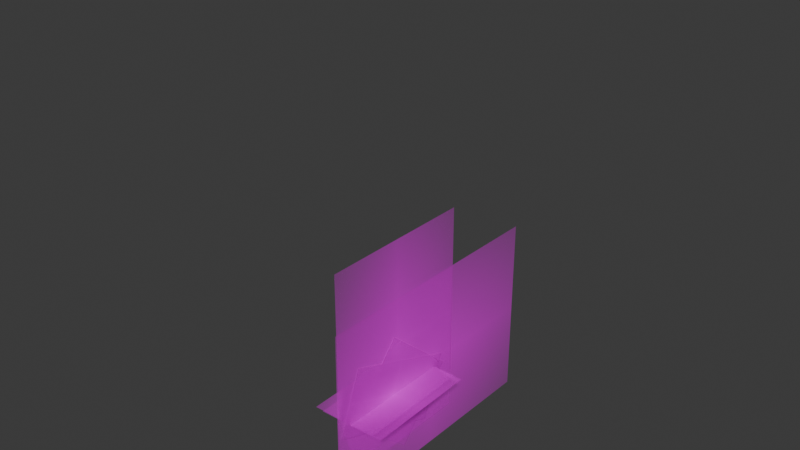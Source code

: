 # Source: CascanuecesAnimaciones.blend  (saved by Blender 4.5.90; exported with 4.5.12 LTS)
import bpy
from mathutils import Matrix  # noqa: F401  (used for matrix-valued properties, if any)

bpy.ops.wm.read_factory_settings(use_empty=True)
scene = bpy.context.scene
scene.name = 'Scene'

# ---- collections
col_collection = bpy.data.collections.new('Collection'); scene.collection.children.link(col_collection)

# ---- images (referenced by path relative to the original .blend; pixels are not part of the script)
import os
ASSET_DIR = os.environ.get("B2B_ASSET_DIR", "")  # directory of the original .blend (textures are referenced by path, not embedded)
HERE = os.path.dirname(os.path.abspath(__file__))  # packed textures are extracted next to this script under _unpacked/

def load_image(name, relpath, width, height, colorspace="sRGB"):
    """Load a texture the original file referenced (path relative to the .blend, or extracted next to this script)."""
    p = next((c for c in (os.path.join(HERE, relpath), os.path.join(ASSET_DIR, relpath)) if relpath and os.path.exists(c)), "")
    if p:
        img = bpy.data.images.load(p, check_existing=True)
        img.name = name
    else:  # same state as the original file: an image datablock whose file is absent (Cycles renders it pink)
        img = bpy.data.images.new(name, width, height)
        img.source = "FILE"
        img.filepath = "//" + (relpath or name)
    img.colorspace_settings.name = colorspace
    return img
img_cabeza_png_002 = load_image('Cabeza.png.002', 'Cabeza.png', 1024, 1024, 'sRGB')
img_espada_png_001 = load_image('Espada.png.001', 'Espada.png', 1024, 1024, 'sRGB')
img_manoder_png_001 = load_image('ManoDer.png.001', 'ManoDer.png', 1024, 1024, 'sRGB')
img_manoizq_png_001 = load_image('ManoIzq.png.001', 'ManoIzq.png', 1024, 1024, 'sRGB')
img_patader_png_001 = load_image('PataDer.png.001', 'PataDer.png', 1024, 1024, 'sRGB')
img_pataizq_png_001 = load_image('PataIzq.png.001', 'PataIzq.png', 1024, 1024, 'sRGB')
img_torso_png_001 = load_image('Torso.png.001', 'Torso.png', 1024, 1024, 'sRGB')

# ---- materials (node trees are filled in below, after node groups)
mat_cabeza = bpy.data.materials.new('Cabeza')
mat_cabeza.use_backface_culling = True
mat_espada = bpy.data.materials.new('Espada')
mat_espada.use_backface_culling = True
mat_manoder = bpy.data.materials.new('ManoDer')
mat_manoder.use_backface_culling = True
mat_manoizq = bpy.data.materials.new('ManoIzq')
mat_manoizq.use_backface_culling = True
mat_patader = bpy.data.materials.new('PataDer')
mat_patader.use_backface_culling = True
mat_pataizq = bpy.data.materials.new('PataIzq')
mat_pataizq.use_backface_culling = True
mat_torso = bpy.data.materials.new('Torso')
mat_torso.use_backface_culling = True

# ---- material node trees
mat_cabeza.use_nodes = True; mat_cabeza.node_tree.nodes.clear()
_N = mat_cabeza.node_tree.nodes; _L = mat_cabeza.node_tree.links
n0 = _N.new('ShaderNodeOutputMaterial'); n0.name = 'Material Output'; n0.location = (200, 100)
n1 = _N.new('ShaderNodeTexImage'); n1.name = 'Image Texture'; n1.location = (-200, 100)
n1.image = img_cabeza_png_002
n1.extension = 'CLIP'
n2 = _N.new('ShaderNodeBsdfPrincipled'); n2.name = 'Principled BSDF'; n2.location = (0, 100)
_L.new(n1.outputs[0], n2.inputs[0])
_L.new(n1.outputs[1], n2.inputs[4])
_L.new(n2.outputs[0], n0.inputs[0])
n0.is_active_output = True
mat_espada.use_nodes = True; mat_espada.node_tree.nodes.clear()
_N = mat_espada.node_tree.nodes; _L = mat_espada.node_tree.links
n0 = _N.new('ShaderNodeOutputMaterial'); n0.name = 'Material Output'; n0.location = (200, 100)
n1 = _N.new('ShaderNodeTexImage'); n1.name = 'Image Texture'; n1.location = (-200, 100)
n1.image = img_espada_png_001
n1.extension = 'CLIP'
n2 = _N.new('ShaderNodeBsdfPrincipled'); n2.name = 'Principled BSDF'; n2.location = (0, 100)
_L.new(n1.outputs[0], n2.inputs[0])
_L.new(n1.outputs[1], n2.inputs[4])
_L.new(n2.outputs[0], n0.inputs[0])
n0.is_active_output = True
mat_manoder.use_nodes = True; mat_manoder.node_tree.nodes.clear()
_N = mat_manoder.node_tree.nodes; _L = mat_manoder.node_tree.links
n0 = _N.new('ShaderNodeOutputMaterial'); n0.name = 'Material Output'; n0.location = (200, 100)
n1 = _N.new('ShaderNodeTexImage'); n1.name = 'Image Texture'; n1.location = (-200, 100)
n1.image = img_manoder_png_001
n1.extension = 'CLIP'
n2 = _N.new('ShaderNodeBsdfPrincipled'); n2.name = 'Principled BSDF'; n2.location = (0, 100)
_L.new(n1.outputs[0], n2.inputs[0])
_L.new(n1.outputs[1], n2.inputs[4])
_L.new(n2.outputs[0], n0.inputs[0])
n0.is_active_output = True
mat_manoizq.use_nodes = True; mat_manoizq.node_tree.nodes.clear()
_N = mat_manoizq.node_tree.nodes; _L = mat_manoizq.node_tree.links
n0 = _N.new('ShaderNodeOutputMaterial'); n0.name = 'Material Output'; n0.location = (200, 100)
n1 = _N.new('ShaderNodeTexImage'); n1.name = 'Image Texture'; n1.location = (-200, 100)
n1.image = img_manoizq_png_001
n1.extension = 'CLIP'
n2 = _N.new('ShaderNodeBsdfPrincipled'); n2.name = 'Principled BSDF'; n2.location = (0, 100)
_L.new(n1.outputs[0], n2.inputs[0])
_L.new(n1.outputs[1], n2.inputs[4])
_L.new(n2.outputs[0], n0.inputs[0])
n0.is_active_output = True
mat_patader.use_nodes = True; mat_patader.node_tree.nodes.clear()
_N = mat_patader.node_tree.nodes; _L = mat_patader.node_tree.links
n0 = _N.new('ShaderNodeOutputMaterial'); n0.name = 'Material Output'; n0.location = (200, 100)
n1 = _N.new('ShaderNodeTexImage'); n1.name = 'Image Texture'; n1.location = (-200, 100)
n1.image = img_patader_png_001
n1.extension = 'CLIP'
n2 = _N.new('ShaderNodeBsdfPrincipled'); n2.name = 'Principled BSDF'; n2.location = (0, 100)
_L.new(n1.outputs[0], n2.inputs[0])
_L.new(n1.outputs[1], n2.inputs[4])
_L.new(n2.outputs[0], n0.inputs[0])
n0.is_active_output = True
mat_pataizq.use_nodes = True; mat_pataizq.node_tree.nodes.clear()
_N = mat_pataizq.node_tree.nodes; _L = mat_pataizq.node_tree.links
n0 = _N.new('ShaderNodeOutputMaterial'); n0.name = 'Material Output'; n0.location = (200, 100)
n1 = _N.new('ShaderNodeTexImage'); n1.name = 'Image Texture'; n1.location = (-200, 100)
n1.image = img_pataizq_png_001
n1.extension = 'CLIP'
n2 = _N.new('ShaderNodeBsdfPrincipled'); n2.name = 'Principled BSDF'; n2.location = (0, 100)
_L.new(n1.outputs[0], n2.inputs[0])
_L.new(n1.outputs[1], n2.inputs[4])
_L.new(n2.outputs[0], n0.inputs[0])
n0.is_active_output = True
mat_torso.use_nodes = True; mat_torso.node_tree.nodes.clear()
_N = mat_torso.node_tree.nodes; _L = mat_torso.node_tree.links
n0 = _N.new('ShaderNodeOutputMaterial'); n0.name = 'Material Output'; n0.location = (200, 100)
n1 = _N.new('ShaderNodeTexImage'); n1.name = 'Image Texture'; n1.location = (-200, 100)
n1.image = img_torso_png_001
n1.extension = 'CLIP'
n2 = _N.new('ShaderNodeBsdfPrincipled'); n2.name = 'Principled BSDF'; n2.location = (0, 100)
_L.new(n1.outputs[0], n2.inputs[0])
_L.new(n1.outputs[1], n2.inputs[4])
_L.new(n2.outputs[0], n0.inputs[0])
n0.is_active_output = True

# ---- world
world_world = bpy.data.worlds.new('World'); scene.world = world_world
world_world.use_nodes = True; world_world.node_tree.nodes.clear()
_N = world_world.node_tree.nodes; _L = world_world.node_tree.links
n0 = _N.new('ShaderNodeOutputWorld'); n0.name = 'World Output'; n0.location = (200, 100)
n1 = _N.new('ShaderNodeBackground'); n1.name = 'Background'; n1.location = (-200, 100)
n1.inputs[0].default_value = (0.05088, 0.05088, 0.05088, 1.0)
_L.new(n1.outputs[0], n0.inputs[0])
n0.is_active_output = True
world_world.color = (0.05088, 0.05088, 0.05088)
world_world.sun_shadow_jitter_overblur = 0.0

# ---- meshes
me_cabeza_001 = bpy.data.meshes.new('Cabeza.001')
me_cabeza_001.from_pydata([(-0.3529, -0.5, 0.0), (0.3529, -0.5, 0.0), (-0.3529, 0.5, 0.0), (0.3529, 0.5, 0.0)], [], [(0, 1, 3, 2)])
_uv = me_cabeza_001.uv_layers.new(name='UVMap')
_uv.uv.foreach_set('vector', [0.0, 0.0, 1.0, 0.0, 1.0, 1.0, 0.0, 1.0])
me_cabeza_001.materials.append(mat_cabeza)
me_cabeza_001.update()
me_espada_001 = bpy.data.meshes.new('Espada.001')
me_espada_001.from_pydata([(-0.5515, -0.5, 0.0), (0.5515, -0.5, 0.0), (-0.5515, 0.5, 0.0), (0.5515, 0.5, 0.0)], [], [(0, 1, 3, 2)])
_uv = me_espada_001.uv_layers.new(name='UVMap')
_uv.uv.foreach_set('vector', [0.0, 0.0, 1.0, 0.0, 1.0, 1.0, 0.0, 1.0])
me_espada_001.materials.append(mat_espada)
me_espada_001.update()
me_manoder_001 = bpy.data.meshes.new('ManoDer.001')
me_manoder_001.from_pydata([(-0.2683, -0.5, 0.0), (0.2683, -0.5, 0.0), (-0.2683, 0.5, 0.0), (0.2683, 0.5, 0.0)], [], [(0, 1, 3, 2)])
_uv = me_manoder_001.uv_layers.new(name='UVMap')
_uv.uv.foreach_set('vector', [0.0, 0.0, 1.0, 0.0, 1.0, 1.0, 0.0, 1.0])
me_manoder_001.materials.append(mat_manoder)
me_manoder_001.update()
me_manoizq_001 = bpy.data.meshes.new('ManoIzq.001')
me_manoizq_001.from_pydata([(-0.2682, -0.5, 0.0), (0.2682, -0.5, 0.0), (-0.2682, 0.5, 0.0), (0.2682, 0.5, 0.0)], [], [(0, 1, 3, 2)])
_uv = me_manoizq_001.uv_layers.new(name='UVMap')
_uv.uv.foreach_set('vector', [0.0, 0.0, 1.0, 0.0, 1.0, 1.0, 0.0, 1.0])
me_manoizq_001.materials.append(mat_manoizq)
me_manoizq_001.update()
me_patader_001 = bpy.data.meshes.new('PataDer.001')
me_patader_001.from_pydata([(-0.2842, -0.5, 0.0), (0.2842, -0.5, 0.0), (-0.2842, 0.5, 0.0), (0.2842, 0.5, 0.0)], [], [(0, 1, 3, 2)])
_uv = me_patader_001.uv_layers.new(name='UVMap')
_uv.uv.foreach_set('vector', [0.0, 0.0, 1.0, 0.0, 1.0, 1.0, 0.0, 1.0])
me_patader_001.materials.append(mat_patader)
me_patader_001.update()
me_pataizq_001 = bpy.data.meshes.new('PataIzq.001')
me_pataizq_001.from_pydata([(-0.2842, -0.5, 0.0), (0.2842, -0.5, 0.0), (-0.2842, 0.5, 0.0), (0.2842, 0.5, 0.0)], [], [(0, 1, 3, 2)])
_uv = me_pataizq_001.uv_layers.new(name='UVMap')
_uv.uv.foreach_set('vector', [0.0, 0.0, 1.0, 0.0, 1.0, 1.0, 0.0, 1.0])
me_pataizq_001.materials.append(mat_pataizq)
me_pataizq_001.update()
me_torso_001 = bpy.data.meshes.new('Torso.001')
me_torso_001.from_pydata([(-0.6822, -0.5, 0.0), (0.6822, -0.5, 0.0), (-0.6822, 0.5, 0.0), (0.6822, 0.5, 0.0)], [], [(0, 1, 3, 2)])
_uv = me_torso_001.uv_layers.new(name='UVMap')
_uv.uv.foreach_set('vector', [0.0, 0.0, 1.0, 0.0, 1.0, 1.0, 0.0, 1.0])
me_torso_001.materials.append(mat_torso)
me_torso_001.update()
arm_armature = bpy.data.armatures.new('Armature')  # bones are not reproduced

# ---- objects
ob_cabeza = bpy.data.objects.new('Cabeza', me_cabeza_001)
ob_espada = bpy.data.objects.new('Espada', me_espada_001)
ob_manoder = bpy.data.objects.new('ManoDer', me_manoder_001)
ob_manoizq = bpy.data.objects.new('ManoIzq', me_manoizq_001)
ob_patader = bpy.data.objects.new('PataDer', me_patader_001)
ob_pataizq = bpy.data.objects.new('PataIzq', me_pataizq_001)
ob_torso = bpy.data.objects.new('Torso', me_torso_001)
ob_armature = bpy.data.objects.new('Armature', arm_armature)

# ---- transforms, parenting, visibility, modifiers, constraints
ob_cabeza.parent = ob_armature
ob_cabeza.matrix_parent_inverse = Matrix(((-2.18e-05, 2.459, 4.198e-07, -3.017e-07), (0.01008, -3.306e-07, 2.459, -18.06), (2.459, 2.18e-05, -0.01008, 0.01887), (-0.0, 0.0, -0.0, 1.0)))
ob_cabeza.location = (0.1168, -0.01253, 7.53)
ob_cabeza.rotation_euler = (1.571, -0.0, 0.0)
ob_cabeza.scale = (5.948, 5.948, 5.948)
ob_espada.parent = ob_armature
ob_espada.matrix_parent_inverse = Matrix(((-1.329e-05, 2.459, -1.485e-05, 1.398e-05), (-1.85, -2.178e-07, 1.62, -11.74), (1.62, 1.993e-05, 1.85, -1.72), (0.0, -0.0, -0.0, 1.0)))
ob_espada.location = (-2.49, 0.02063, 2.991)
ob_espada.rotation_euler = (1.571, -0.0, 0.0)
ob_espada.scale = (1.971, 1.971, 1.971)
ob_manoder.parent = ob_armature
ob_manoder.matrix_parent_inverse = Matrix(((1.87e-05, 2.459, 6.451e-06, -4.278e-05), (0.7648, 3.142e-07, -2.337, 4.242), (-2.337, 1.978e-05, -0.7648, 5.329), (-0.0, -0.0, 0.0, 1.0)))
ob_manoder.location = (1.297, -0.01619, 3.407)
ob_manoder.rotation_euler = (1.571, -0.0, 0.0)
ob_manoder.scale = (2.856, 2.856, 2.856)
_m = ob_manoder.modifiers.new('Armature', 'ARMATURE')
_m.object = ob_armature
ob_manoizq.parent = ob_armature
ob_manoizq.matrix_parent_inverse = Matrix(((1.874e-05, 2.459, -6.709e-06, 4.669e-05), (-0.8645, 3.095e-07, -2.302, 4.001), (-2.302, 1.99e-05, 0.8645, -5.751), (-0.0, -0.0, -0.0, 1.0)))
ob_manoizq.location = (-1.204, 0.02668, 3.403)
ob_manoizq.rotation_euler = (1.571, -0.0, 0.0)
ob_manoizq.scale = (2.838, 2.838, 2.838)
ob_patader.parent = ob_armature
ob_patader.matrix_parent_inverse = Matrix(((-2.459, 2.888e-08, 0.02797, -1.057), (-0.02797, 2.434e-07, -2.459, 0.4145), (-3.165e-08, -2.459, -2.431e-07, -8.234e-08), (0.0, 0.0, -0.0, 1.0)))
ob_patader.location = (-0.4388, 0.01787, 1.307)
ob_patader.rotation_euler = (1.571, -0.0, 0.0)
ob_patader.scale = (2.655, 2.655, 2.655)
ob_pataizq.parent = ob_armature
ob_pataizq.matrix_parent_inverse = Matrix(((-2.459, 2.888e-08, 0.02797, 1.275), (-0.02797, 2.434e-07, -2.459, 0.3902), (-3.165e-08, -2.459, -2.431e-07, -5.051e-08), (0.0, 0.0, -0.0, 1.0)))
ob_pataizq.location = (0.7121, 0.01635, 1.266)
ob_pataizq.rotation_euler = (1.571, -0.0, 0.0)
ob_pataizq.scale = (2.655, 2.655, 2.655)
ob_torso.parent = ob_armature
ob_torso.matrix_parent_inverse = Matrix(((-2.121e-05, 2.459, 2.831e-07, 3.514e-07), (-0.005472, -3.306e-07, 2.459, -11.88), (2.459, 2.121e-05, 0.005472, -0.05629), (-0.0, 0.0, -0.0, 1.0)))
ob_torso.location = (1.109, -0.001561, 3.871)
ob_torso.rotation_euler = (1.571, -0.0, 0.0)
ob_torso.scale = (3.587, 3.587, 3.587)
ob_armature.location = (0.01721, -2.887e-07, 2.149)
ob_armature.scale = (0.4067, 0.4067, 0.4067)
ob_armature.show_in_front = True

# ---- collection membership
col_collection.objects.link(ob_cabeza)
col_collection.objects.link(ob_espada)
col_collection.objects.link(ob_manoder)
col_collection.objects.link(ob_manoizq)
col_collection.objects.link(ob_patader)
col_collection.objects.link(ob_pataizq)
col_collection.objects.link(ob_torso)
col_collection.objects.link(ob_armature)

# ---- scene / render settings (as saved in the file)
scene.frame_start = 1; scene.frame_end = 50; scene.frame_set(25)
scene.render.engine = 'BLENDER_EEVEE_NEXT'
scene.render.fps = 30
bpy.context.view_layer.update()

# ---- added for rendering (the .blend has no active camera and no usable light): camera, sun
cam_auto = bpy.data.cameras.new('AutoCamera')
cam_auto.lens = 50.0
cam_auto.sensor_width = 36.0
cam_auto.clip_end = 1000.0
ob_auto_camera = bpy.data.objects.new('AutoCamera', cam_auto)
scene.collection.objects.link(ob_auto_camera)
ob_auto_camera.location = (12.1657, -15.4759, 15.6854)
ob_auto_camera.rotation_euler = (1.09748, -7.21219e-08, 0.694738)
scene.camera = ob_auto_camera
light_auto_sun = bpy.data.lights.new('AutoSun', 'SUN')
light_auto_sun.energy = 3.0
light_auto_sun.angle = 0.0523599
ob_auto_sun = bpy.data.objects.new('AutoSun', light_auto_sun)
scene.collection.objects.link(ob_auto_sun)
ob_auto_sun.rotation_euler = (0.872665, 0.174533, 0.523599)
bpy.context.view_layer.update()
